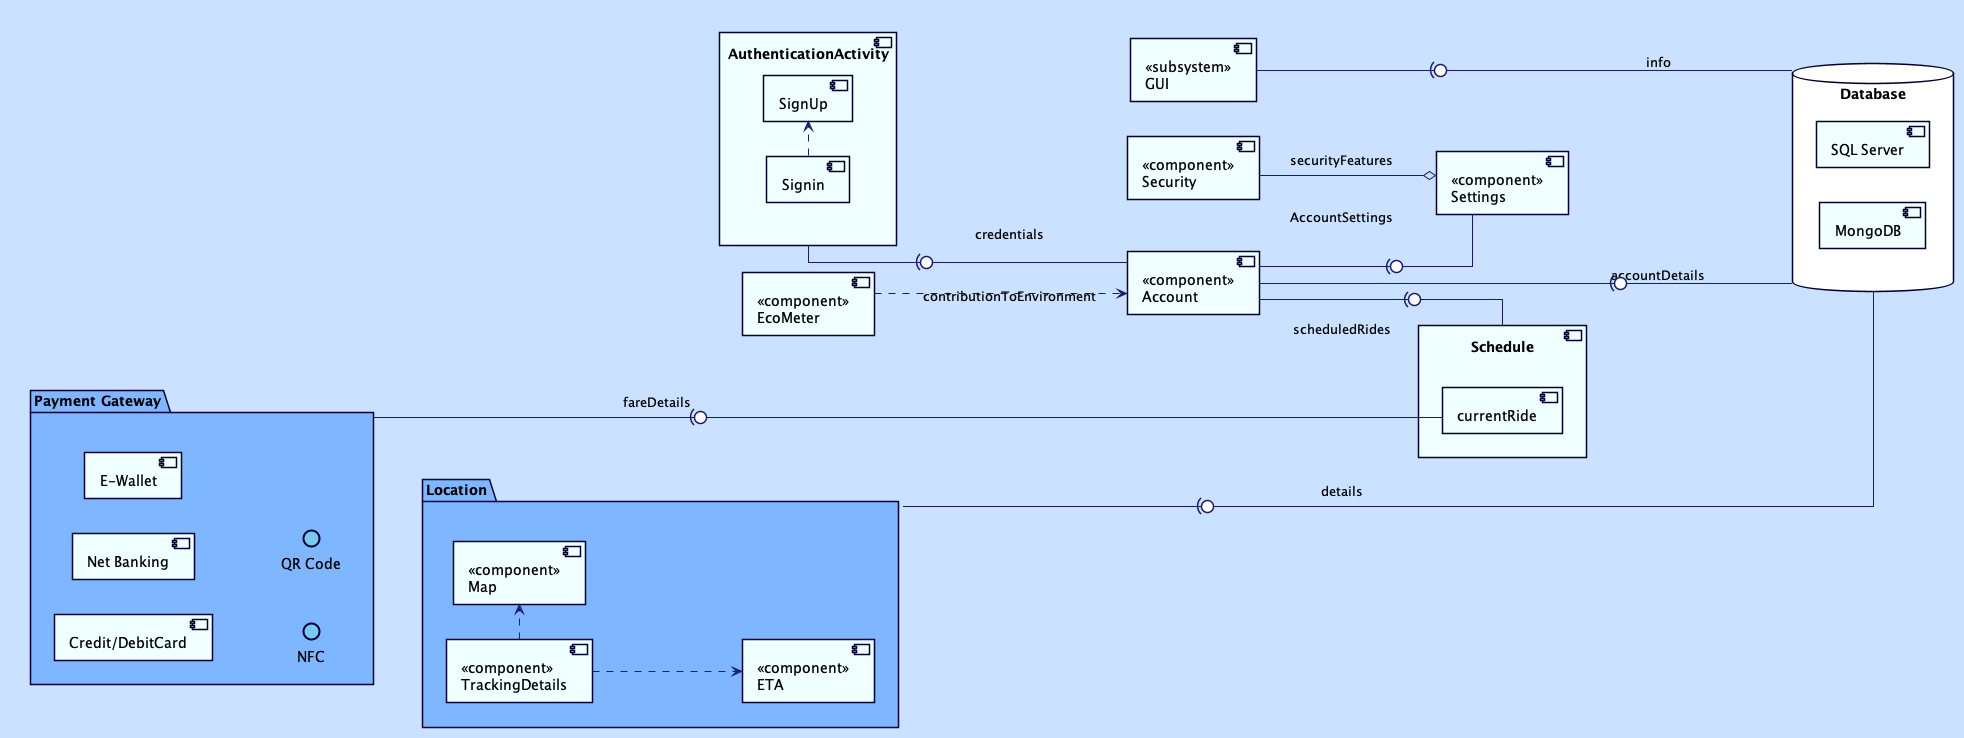

The diagram above was rendered by PlantUML. Its source (embedded in the PNG):
@startuml componentDiagram

left to right direction
skinparam Linetype ortho
skinparam style strictuml

skinparam BackgroundColor #CAE1FF
skinparam DatabaseBackgroundColor white
skinparam DatabaseBorderColor #000033
skinparam ComponentBackgroundColor #f0ffff
skinparam ComponentBorderColor #000033
skinparam PackageBackgroundColor #7EB6FF
skinparam InterfaceBackgroundColor #75cbec
skinparam InterfaceBorderColor #000033
skinparam PackageBorderColor #000033
skinparam ArrowColor #191970
skinparam Linetype ortho
 
database "Database" as DB{
 [SQL Server] 
 [MongoDB] 
}
 
component GUI[
 <<subsystem>>
 GUI
]

package "Payment Gateway" as PG{
    [Credit/DebitCard]
    [Net Banking]
    [E-Wallet]
    () "NFC"
    () "QR Code" 
}

component Ac[
 <<component>>
 Account 
]

component Sec[
 <<component>>
 Security 
]
 
package "Location" as L{
 
[<<component>>\nMap]
[<<component>>\nETA]
 
[<<component>>\nTrackingDetails]
}
 
component "Schedule" as Sc{
 [currentRide]
}

component "AuthenticationActivity" as AA{
 [Signin]
 [SignUp]
}
component St[
 <<component>>
 Settings
]
component EM[
 <<component>>
 EcoMeter
]
 
AA -(0- Ac : credentials
Sec --o St : securityFeatures
GUI --(0-- DB : info
Ac -(0- Sc : scheduledRides
Ac -(0- St : AccountSettings
EM ..> Ac : contributionToEnvironment
L ---(0--- DB : details
[Signin] .> [SignUp]
[<<component>>\nTrackingDetails] .> [<<component>>\nMap]
[<<component>>\nTrackingDetails] ..> [<<component>>\nETA]
Ac -(0--- DB : accountDetails
PG ---(0--- [currentRide] : fareDetails
 
@enduml